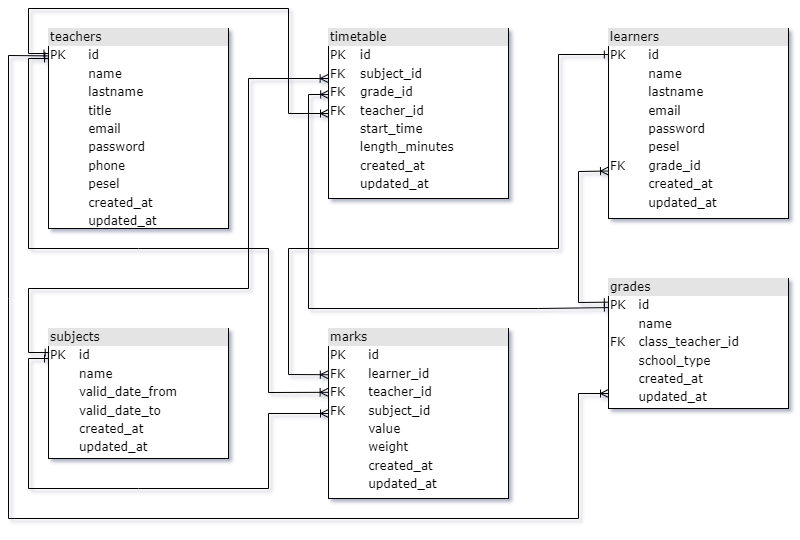

The diagram above was exported from draw.io. Its source (the exported page's mxGraphModel, read from the mxfile embedded in the PNG):
<mxGraphModel dx="1221" dy="681" grid="1" gridSize="10" guides="1" tooltips="1" connect="1" arrows="1" fold="1" page="1" pageScale="1" pageWidth="1169" pageHeight="827" background="none" math="0" shadow="0">
  <root>
    <mxCell id="0" />
    <mxCell id="1" parent="0" />
    <mxCell id="2ed32ef02a7f4228-1" value="&lt;div data-darkreader-inline-bgcolor=&quot;&quot; data-darkreader-inline-bgimage=&quot;&quot; style=&quot;box-sizing: border-box; width: 100%; background: rgb(228, 228, 228); padding: 2px; --darkreader-inline-bgimage: initial; --darkreader-inline-bgcolor:#272b2c;&quot;&gt;grades&lt;/div&gt;&lt;table style=&quot;width:100%;font-size:1em;&quot; cellpadding=&quot;2&quot; cellspacing=&quot;0&quot;&gt;&lt;tbody&gt;&lt;tr&gt;&lt;td&gt;PK&lt;/td&gt;&lt;td&gt;id&lt;/td&gt;&lt;/tr&gt;&lt;tr&gt;&lt;td&gt;&lt;br&gt;&lt;/td&gt;&lt;td&gt;name&lt;/td&gt;&lt;/tr&gt;&lt;tr&gt;&lt;td&gt;FK&lt;/td&gt;&lt;td&gt;class_teacher_id&lt;br&gt;&lt;/td&gt;&lt;/tr&gt;&lt;tr&gt;&lt;td&gt;&lt;br&gt;&lt;/td&gt;&lt;td&gt;school_type&lt;/td&gt;&lt;/tr&gt;&lt;tr&gt;&lt;td&gt;&lt;br&gt;&lt;/td&gt;&lt;td&gt;created_at&lt;/td&gt;&lt;/tr&gt;&lt;tr&gt;&lt;td&gt;&lt;br&gt;&lt;/td&gt;&lt;td&gt;updated_at&lt;/td&gt;&lt;/tr&gt;&lt;/tbody&gt;&lt;/table&gt;" style="verticalAlign=top;align=left;overflow=fill;html=1;rounded=0;shadow=0;comic=0;labelBackgroundColor=none;strokeWidth=1;fontFamily=Verdana;fontSize=12" parent="1" vertex="1">
      <mxGeometry x="640" y="300" width="180" height="130" as="geometry" />
    </mxCell>
    <mxCell id="2ed32ef02a7f4228-2" value="&lt;div style=&quot;box-sizing: border-box ; width: 100% ; background: #e4e4e4 ; padding: 2px&quot;&gt;teachers&lt;/div&gt;&lt;table style=&quot;width: 100% ; font-size: 1em&quot; cellpadding=&quot;2&quot; cellspacing=&quot;0&quot;&gt;&lt;tbody&gt;&lt;tr&gt;&lt;td&gt;PK&lt;/td&gt;&lt;td&gt;id&lt;/td&gt;&lt;/tr&gt;&lt;tr&gt;&lt;td&gt;&lt;br&gt;&lt;/td&gt;&lt;td&gt;name&lt;/td&gt;&lt;/tr&gt;&lt;tr&gt;&lt;td&gt;&lt;/td&gt;&lt;td&gt;lastname&lt;/td&gt;&lt;/tr&gt;&lt;tr&gt;&lt;td&gt;&lt;br&gt;&lt;/td&gt;&lt;td&gt;title&lt;br&gt;&lt;/td&gt;&lt;/tr&gt;&lt;tr&gt;&lt;td&gt;&lt;br&gt;&lt;/td&gt;&lt;td&gt;email&lt;br&gt;&lt;/td&gt;&lt;/tr&gt;&lt;tr&gt;&lt;td&gt;&lt;br&gt;&lt;/td&gt;&lt;td&gt;password&lt;br&gt;&lt;/td&gt;&lt;/tr&gt;&lt;tr&gt;&lt;td&gt;&lt;br&gt;&lt;/td&gt;&lt;td&gt;phone&lt;/td&gt;&lt;/tr&gt;&lt;tr&gt;&lt;td&gt;&lt;br&gt;&lt;/td&gt;&lt;td&gt;pesel&lt;/td&gt;&lt;/tr&gt;&lt;tr&gt;&lt;td&gt;&lt;br&gt;&lt;/td&gt;&lt;td&gt;created_at&lt;/td&gt;&lt;/tr&gt;&lt;tr&gt;&lt;td&gt;&lt;br&gt;&lt;/td&gt;&lt;td&gt;updated_at&lt;/td&gt;&lt;/tr&gt;&lt;/tbody&gt;&lt;/table&gt;" style="verticalAlign=top;align=left;overflow=fill;html=1;rounded=0;shadow=0;comic=0;labelBackgroundColor=none;strokeWidth=1;fontFamily=Verdana;fontSize=12" parent="1" vertex="1">
      <mxGeometry x="80" y="50" width="180" height="200" as="geometry" />
    </mxCell>
    <mxCell id="2ed32ef02a7f4228-3" value="&lt;div style=&quot;box-sizing: border-box ; width: 100% ; background: #e4e4e4 ; padding: 2px&quot;&gt;marks&lt;/div&gt;&lt;table style=&quot;width: 100% ; font-size: 1em&quot; cellpadding=&quot;2&quot; cellspacing=&quot;0&quot;&gt;&lt;tbody&gt;&lt;tr&gt;&lt;td&gt;PK&lt;/td&gt;&lt;td&gt;id&lt;/td&gt;&lt;/tr&gt;&lt;tr&gt;&lt;td&gt;FK&lt;/td&gt;&lt;td&gt;learner_id&lt;/td&gt;&lt;/tr&gt;&lt;tr&gt;&lt;td&gt;FK&lt;/td&gt;&lt;td&gt;teacher_id&lt;/td&gt;&lt;/tr&gt;&lt;tr&gt;&lt;td&gt;FK&lt;/td&gt;&lt;td&gt;subject_id&lt;br&gt;&lt;/td&gt;&lt;/tr&gt;&lt;tr&gt;&lt;td&gt;&lt;br&gt;&lt;/td&gt;&lt;td&gt;value&lt;/td&gt;&lt;/tr&gt;&lt;tr&gt;&lt;td&gt;&lt;br&gt;&lt;/td&gt;&lt;td&gt;weight&lt;/td&gt;&lt;/tr&gt;&lt;tr&gt;&lt;td&gt;&lt;br&gt;&lt;/td&gt;&lt;td&gt;created_at&lt;/td&gt;&lt;/tr&gt;&lt;tr&gt;&lt;td&gt;&lt;br&gt;&lt;/td&gt;&lt;td&gt;updated_at&lt;/td&gt;&lt;/tr&gt;&lt;/tbody&gt;&lt;/table&gt;" style="verticalAlign=top;align=left;overflow=fill;html=1;rounded=0;shadow=0;comic=0;labelBackgroundColor=none;strokeWidth=1;fontFamily=Verdana;fontSize=12" parent="1" vertex="1">
      <mxGeometry x="360" y="350" width="180" height="170" as="geometry" />
    </mxCell>
    <mxCell id="2ed32ef02a7f4228-5" value="&lt;div style=&quot;box-sizing:border-box;width:100%;background:#e4e4e4;padding:2px;&quot;&gt;subjects&lt;/div&gt;&lt;table style=&quot;width:100%;font-size:1em;&quot; cellpadding=&quot;2&quot; cellspacing=&quot;0&quot;&gt;&lt;tbody&gt;&lt;tr&gt;&lt;td&gt;PK&lt;/td&gt;&lt;td&gt;id&lt;/td&gt;&lt;/tr&gt;&lt;tr&gt;&lt;td&gt;&lt;/td&gt;&lt;td&gt;name&lt;/td&gt;&lt;/tr&gt;&lt;tr&gt;&lt;td&gt;&lt;br&gt;&lt;/td&gt;&lt;td&gt;valid_date_from&lt;/td&gt;&lt;/tr&gt;&lt;tr&gt;&lt;td&gt;&lt;br&gt;&lt;/td&gt;&lt;td&gt;valid_date_to&lt;/td&gt;&lt;/tr&gt;&lt;tr&gt;&lt;td&gt;&lt;/td&gt;&lt;td&gt;created_at&lt;/td&gt;&lt;/tr&gt;&lt;tr&gt;&lt;td&gt;&lt;br&gt;&lt;/td&gt;&lt;td&gt;updated_at&lt;/td&gt;&lt;/tr&gt;&lt;/tbody&gt;&lt;/table&gt;" style="verticalAlign=top;align=left;overflow=fill;html=1;rounded=0;shadow=0;comic=0;labelBackgroundColor=none;strokeWidth=1;fontFamily=Verdana;fontSize=12" parent="1" vertex="1">
      <mxGeometry x="80" y="350" width="180" height="130" as="geometry" />
    </mxCell>
    <mxCell id="2ed32ef02a7f4228-8" value="&lt;div style=&quot;box-sizing: border-box ; width: 100% ; background: #e4e4e4 ; padding: 2px&quot;&gt;learners&lt;/div&gt;&lt;table style=&quot;width: 100% ; font-size: 1em&quot; cellpadding=&quot;2&quot; cellspacing=&quot;0&quot;&gt;&lt;tbody&gt;&lt;tr&gt;&lt;td&gt;PK&lt;/td&gt;&lt;td&gt;id&lt;/td&gt;&lt;/tr&gt;&lt;tr&gt;&lt;td&gt;&lt;br&gt;&lt;/td&gt;&lt;td&gt;name&lt;/td&gt;&lt;/tr&gt;&lt;tr&gt;&lt;td&gt;&lt;/td&gt;&lt;td&gt;lastname&lt;/td&gt;&lt;/tr&gt;&lt;tr&gt;&lt;td&gt;&lt;br&gt;&lt;/td&gt;&lt;td&gt;email&lt;br&gt;&lt;/td&gt;&lt;/tr&gt;&lt;tr&gt;&lt;td&gt;&lt;br&gt;&lt;/td&gt;&lt;td&gt;password&lt;br&gt;&lt;/td&gt;&lt;/tr&gt;&lt;tr&gt;&lt;td&gt;&lt;br&gt;&lt;/td&gt;&lt;td&gt;pesel&lt;br&gt;&lt;/td&gt;&lt;/tr&gt;&lt;tr&gt;&lt;td&gt;FK&lt;/td&gt;&lt;td&gt;grade_id&lt;br&gt;&lt;/td&gt;&lt;/tr&gt;&lt;tr&gt;&lt;td&gt;&lt;br&gt;&lt;/td&gt;&lt;td&gt;created_at&lt;br&gt;&lt;/td&gt;&lt;/tr&gt;&lt;tr&gt;&lt;td&gt;&lt;br&gt;&lt;/td&gt;&lt;td&gt;updated_at&lt;/td&gt;&lt;/tr&gt;&lt;/tbody&gt;&lt;/table&gt;" style="verticalAlign=top;align=left;overflow=fill;html=1;rounded=0;shadow=0;comic=0;labelBackgroundColor=none;strokeWidth=1;fontFamily=Verdana;fontSize=12" parent="1" vertex="1">
      <mxGeometry x="640" y="50" width="180" height="190" as="geometry" />
    </mxCell>
    <mxCell id="2ed32ef02a7f4228-12" value="&lt;div style=&quot;box-sizing: border-box ; width: 100% ; background: #e4e4e4 ; padding: 2px&quot;&gt;timetable&lt;/div&gt;&lt;table style=&quot;width: 100% ; font-size: 1em&quot; cellpadding=&quot;2&quot; cellspacing=&quot;0&quot;&gt;&lt;tbody&gt;&lt;tr&gt;&lt;td&gt;PK&lt;/td&gt;&lt;td&gt;id&lt;/td&gt;&lt;/tr&gt;&lt;tr&gt;&lt;td&gt;FK&lt;/td&gt;&lt;td&gt;subject_id&lt;/td&gt;&lt;/tr&gt;&lt;tr&gt;&lt;td&gt;FK&lt;/td&gt;&lt;td&gt;grade_id&lt;/td&gt;&lt;/tr&gt;&lt;tr&gt;&lt;td&gt;FK&lt;/td&gt;&lt;td&gt;teacher_id&lt;br&gt;&lt;/td&gt;&lt;/tr&gt;&lt;tr&gt;&lt;td&gt;&lt;br&gt;&lt;/td&gt;&lt;td&gt;start_time&lt;br&gt;&lt;/td&gt;&lt;/tr&gt;&lt;tr&gt;&lt;td&gt;&lt;br&gt;&lt;/td&gt;&lt;td&gt;length_minutes&lt;br&gt;&lt;/td&gt;&lt;/tr&gt;&lt;tr&gt;&lt;td&gt;&lt;br&gt;&lt;/td&gt;&lt;td&gt;created_at&lt;/td&gt;&lt;/tr&gt;&lt;tr&gt;&lt;td&gt;&lt;br&gt;&lt;/td&gt;&lt;td&gt;updated_at&lt;/td&gt;&lt;/tr&gt;&lt;/tbody&gt;&lt;/table&gt;" style="verticalAlign=top;align=left;overflow=fill;html=1;rounded=0;shadow=0;comic=0;labelBackgroundColor=none;strokeWidth=1;fontFamily=Verdana;fontSize=12" parent="1" vertex="1">
      <mxGeometry x="360" y="50" width="180" height="170" as="geometry" />
    </mxCell>
    <mxCell id="mqzVk9Ob1h0lfMV_1kNU-2" value="" style="endArrow=ERone;html=1;rounded=0;strokeWidth=1;startArrow=ERoneToMany;startFill=0;targetPerimeterSpacing=0;sourcePerimeterSpacing=0;jumpStyle=none;shadow=0;strokeColor=default;endFill=0;entryX=-0.003;entryY=0.125;entryDx=0;entryDy=0;entryPerimeter=0;exitX=0;exitY=0.5;exitDx=0;exitDy=0;" parent="1" target="2ed32ef02a7f4228-2" edge="1" source="2ed32ef02a7f4228-12">
      <mxGeometry width="50" height="50" relative="1" as="geometry">
        <mxPoint x="360" y="130" as="sourcePoint" />
        <mxPoint x="80" y="80" as="targetPoint" />
        <Array as="points">
          <mxPoint x="320" y="135" />
          <mxPoint x="320" y="30" />
          <mxPoint x="60" y="30" />
          <mxPoint x="60" y="75" />
        </Array>
      </mxGeometry>
    </mxCell>
    <mxCell id="2FuDPuIDsdCDBdKLf509-1" value="" style="endArrow=ERone;html=1;rounded=0;strokeWidth=1;startArrow=ERoneToMany;startFill=0;targetPerimeterSpacing=0;sourcePerimeterSpacing=0;jumpStyle=none;shadow=0;strokeColor=default;endFill=0;exitX=0.001;exitY=0.388;exitDx=0;exitDy=0;exitPerimeter=0;entryX=-0.001;entryY=0.224;entryDx=0;entryDy=0;entryPerimeter=0;" edge="1" parent="1" source="2ed32ef02a7f4228-12" target="2ed32ef02a7f4228-1">
      <mxGeometry width="50" height="50" relative="1" as="geometry">
        <mxPoint x="350" y="120" as="sourcePoint" />
        <mxPoint x="630" y="380" as="targetPoint" />
        <Array as="points">
          <mxPoint x="340" y="116" />
          <mxPoint x="340" y="330" />
          <mxPoint x="570" y="330" />
        </Array>
      </mxGeometry>
    </mxCell>
    <mxCell id="2FuDPuIDsdCDBdKLf509-2" value="" style="endArrow=ERone;html=1;rounded=0;strokeWidth=1;startArrow=ERoneToMany;startFill=0;targetPerimeterSpacing=0;sourcePerimeterSpacing=0;jumpStyle=none;shadow=0;strokeColor=default;endFill=0;exitX=0.001;exitY=0.388;exitDx=0;exitDy=0;exitPerimeter=0;entryX=0.004;entryY=0.185;entryDx=0;entryDy=0;entryPerimeter=0;" edge="1" parent="1" target="2ed32ef02a7f4228-5">
      <mxGeometry width="50" height="50" relative="1" as="geometry">
        <mxPoint x="359.6399999999998" y="100.00000000000003" as="sourcePoint" />
        <mxPoint x="40" y="330" as="targetPoint" />
        <Array as="points">
          <mxPoint x="280" y="100" />
          <mxPoint x="280" y="310" />
          <mxPoint x="60" y="310" />
          <mxPoint x="60" y="374" />
        </Array>
      </mxGeometry>
    </mxCell>
    <mxCell id="2FuDPuIDsdCDBdKLf509-8" value="" style="endArrow=ERoneToMany;html=1;rounded=0;entryX=-0.001;entryY=0.272;entryDx=0;entryDy=0;exitX=-0.001;exitY=0.137;exitDx=0;exitDy=0;exitPerimeter=0;startArrow=ERone;startFill=0;endFill=0;entryPerimeter=0;" edge="1" parent="1" source="2ed32ef02a7f4228-8" target="2ed32ef02a7f4228-3">
      <mxGeometry width="50" height="50" relative="1" as="geometry">
        <mxPoint x="620" y="240" as="sourcePoint" />
        <mxPoint x="460" y="280" as="targetPoint" />
        <Array as="points">
          <mxPoint x="590" y="76" />
          <mxPoint x="590" y="270" />
          <mxPoint x="320" y="270" />
          <mxPoint x="320" y="396" />
        </Array>
      </mxGeometry>
    </mxCell>
    <mxCell id="2FuDPuIDsdCDBdKLf509-9" value="" style="endArrow=ERoneToMany;html=1;rounded=0;entryX=0;entryY=0.25;entryDx=0;entryDy=0;startArrow=ERone;startFill=0;endFill=0;" edge="1" parent="1">
      <mxGeometry width="50" height="50" relative="1" as="geometry">
        <mxPoint x="80" y="80" as="sourcePoint" />
        <mxPoint x="359.64" y="413.81" as="targetPoint" />
        <Array as="points">
          <mxPoint x="60" y="80" />
          <mxPoint x="60" y="270" />
          <mxPoint x="170" y="270" />
          <mxPoint x="300" y="270" />
          <mxPoint x="300" y="414" />
        </Array>
      </mxGeometry>
    </mxCell>
    <mxCell id="2FuDPuIDsdCDBdKLf509-10" value="" style="endArrow=ERoneToMany;html=1;rounded=0;entryX=0;entryY=0.5;entryDx=0;entryDy=0;startArrow=ERone;startFill=0;endFill=0;" edge="1" parent="1" target="2ed32ef02a7f4228-3">
      <mxGeometry width="50" height="50" relative="1" as="geometry">
        <mxPoint x="80" y="380" as="sourcePoint" />
        <mxPoint x="430" y="400" as="targetPoint" />
        <Array as="points">
          <mxPoint x="60" y="380" />
          <mxPoint x="60" y="510" />
          <mxPoint x="170" y="510" />
          <mxPoint x="300" y="510" />
          <mxPoint x="300" y="435" />
        </Array>
      </mxGeometry>
    </mxCell>
    <mxCell id="2FuDPuIDsdCDBdKLf509-11" value="" style="endArrow=ERoneToMany;html=1;rounded=0;entryX=0;entryY=0.5;entryDx=0;entryDy=0;startArrow=ERone;startFill=0;endFill=0;exitX=0.002;exitY=0.137;exitDx=0;exitDy=0;exitPerimeter=0;" edge="1" parent="1" source="2ed32ef02a7f4228-2">
      <mxGeometry width="50" height="50" relative="1" as="geometry">
        <mxPoint x="80" y="80" as="sourcePoint" />
        <mxPoint x="640" y="415" as="targetPoint" />
        <Array as="points">
          <mxPoint x="40" y="77" />
          <mxPoint x="40" y="320" />
          <mxPoint x="40" y="540" />
          <mxPoint x="610" y="540" />
          <mxPoint x="610" y="415" />
        </Array>
      </mxGeometry>
    </mxCell>
    <mxCell id="2FuDPuIDsdCDBdKLf509-12" value="" style="endArrow=ERoneToMany;html=1;rounded=0;entryX=0;entryY=0.75;entryDx=0;entryDy=0;exitX=-0.001;exitY=0.182;exitDx=0;exitDy=0;exitPerimeter=0;startArrow=ERone;startFill=0;endFill=0;" edge="1" parent="1" source="2ed32ef02a7f4228-1" target="2ed32ef02a7f4228-8">
      <mxGeometry width="50" height="50" relative="1" as="geometry">
        <mxPoint x="610" y="380" as="sourcePoint" />
        <mxPoint x="460" y="280" as="targetPoint" />
        <Array as="points">
          <mxPoint x="610" y="324" />
          <mxPoint x="610" y="193" />
        </Array>
      </mxGeometry>
    </mxCell>
  </root>
</mxGraphModel>